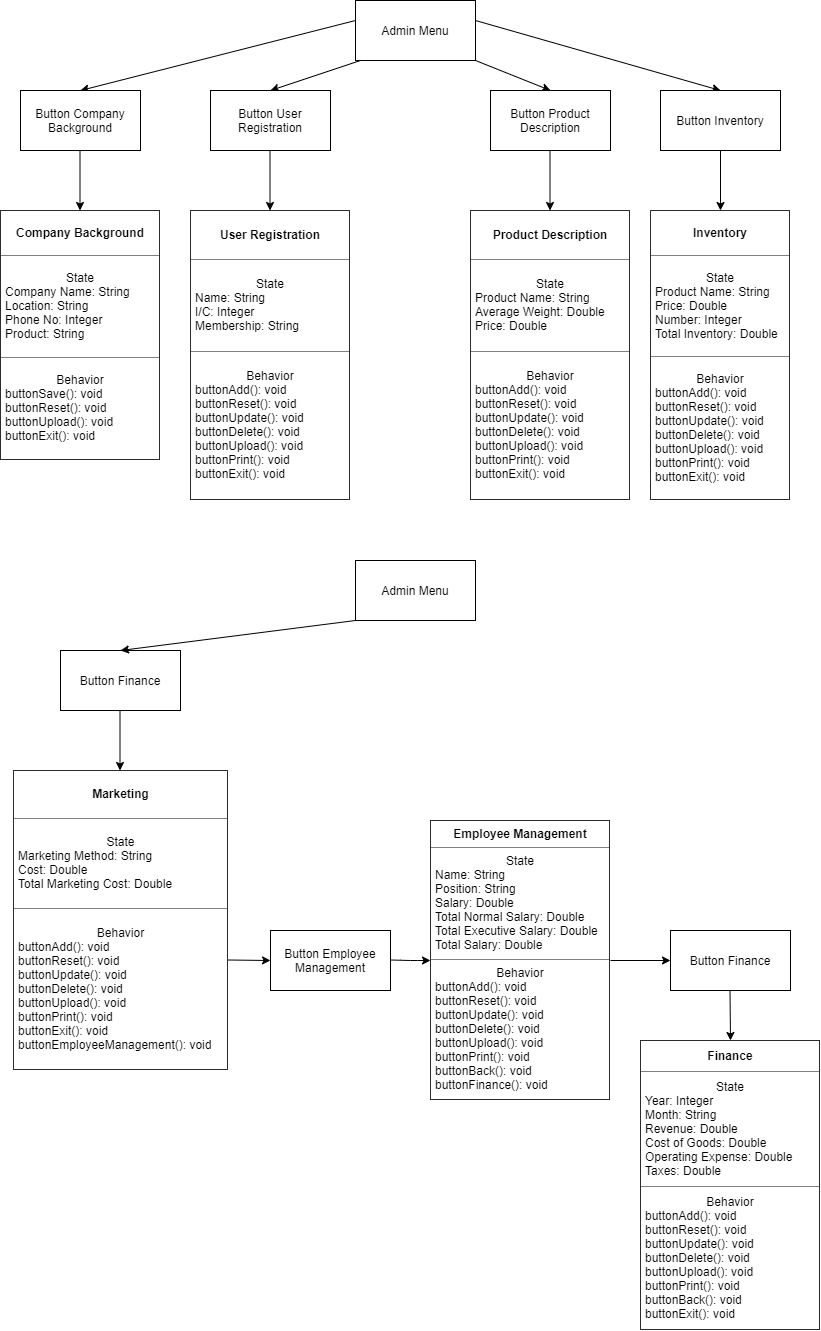

The diagram above was exported from draw.io. Its source (the exported page's mxGraphModel, read from the mxfile embedded in the PNG):
<mxGraphModel dx="1038" dy="489" grid="1" gridSize="10" guides="1" tooltips="1" connect="1" arrows="1" fold="1" page="1" pageScale="1" pageWidth="850" pageHeight="1100" math="0" shadow="0">
  <root>
    <mxCell id="pfAvJRTGDJkqISwk-p0k-0" />
    <mxCell id="pfAvJRTGDJkqISwk-p0k-1" parent="pfAvJRTGDJkqISwk-p0k-0" />
    <mxCell id="hU-QqEYLZS637Qt4GtB7-0" value="Admin Menu" style="rounded=0;whiteSpace=wrap;html=1;" parent="pfAvJRTGDJkqISwk-p0k-1" vertex="1">
      <mxGeometry x="365" y="40" width="120" height="60" as="geometry" />
    </mxCell>
    <mxCell id="w7A3XHrceOZNef_kPy8_-0" value="" style="endArrow=classic;html=1;entryX=0.5;entryY=0;entryDx=0;entryDy=0;" parent="pfAvJRTGDJkqISwk-p0k-1" target="w7A3XHrceOZNef_kPy8_-1" edge="1">
      <mxGeometry width="50" height="50" relative="1" as="geometry">
        <mxPoint x="365" y="60" as="sourcePoint" />
        <mxPoint x="110" y="120" as="targetPoint" />
      </mxGeometry>
    </mxCell>
    <mxCell id="w7A3XHrceOZNef_kPy8_-1" value="Button Company Background" style="rounded=0;whiteSpace=wrap;html=1;" parent="pfAvJRTGDJkqISwk-p0k-1" vertex="1">
      <mxGeometry x="30" y="130" width="120" height="60" as="geometry" />
    </mxCell>
    <mxCell id="X96vVRV2_Cxjp5ZbMAAp-0" value="" style="endArrow=classic;html=1;" parent="pfAvJRTGDJkqISwk-p0k-1" edge="1">
      <mxGeometry width="50" height="50" relative="1" as="geometry">
        <mxPoint x="89.5" y="190" as="sourcePoint" />
        <mxPoint x="89.5" y="250" as="targetPoint" />
      </mxGeometry>
    </mxCell>
    <mxCell id="9Qu2K2LJn0jU4PZreQsZ-0" value="&lt;table border=&quot;1&quot; width=&quot;100%&quot; cellpadding=&quot;4&quot; style=&quot;width: 100% ; height: 100% ; border-collapse: collapse&quot;&gt;&lt;tbody&gt;&lt;tr&gt;&lt;th align=&quot;center&quot;&gt;Company Background&lt;/th&gt;&lt;/tr&gt;&lt;tr&gt;&lt;td&gt;&lt;div style=&quot;text-align: center&quot;&gt;&lt;span&gt;State&lt;/span&gt;&lt;/div&gt;Company Name: String&lt;br&gt;Location: String&lt;br&gt;Phone No: Integer&lt;br&gt;Product: String&lt;/td&gt;&lt;/tr&gt;&lt;tr&gt;&lt;td&gt;&lt;div style=&quot;text-align: center&quot;&gt;&lt;span&gt;Behavior&lt;/span&gt;&lt;/div&gt;&lt;div&gt;buttonSave(): void&lt;/div&gt;&lt;div&gt;buttonReset(): void&lt;/div&gt;&lt;div&gt;buttonUpload(): void&lt;/div&gt;&lt;div&gt;buttonExit(): void&lt;/div&gt;&lt;/td&gt;&lt;/tr&gt;&lt;/tbody&gt;&lt;/table&gt;" style="text;html=1;strokeColor=none;fillColor=none;overflow=fill;" parent="pfAvJRTGDJkqISwk-p0k-1" vertex="1">
      <mxGeometry x="10" y="250" width="160" height="250" as="geometry" />
    </mxCell>
    <mxCell id="aqA1NYQv3Je-5991QrDQ-0" value="" style="endArrow=classic;html=1;entryX=0.5;entryY=0;entryDx=0;entryDy=0;" parent="pfAvJRTGDJkqISwk-p0k-1" target="aqA1NYQv3Je-5991QrDQ-1" edge="1">
      <mxGeometry width="50" height="50" relative="1" as="geometry">
        <mxPoint x="370" y="100" as="sourcePoint" />
        <mxPoint x="290" y="120" as="targetPoint" />
      </mxGeometry>
    </mxCell>
    <mxCell id="aqA1NYQv3Je-5991QrDQ-1" value="Button User Registration" style="rounded=0;whiteSpace=wrap;html=1;" parent="pfAvJRTGDJkqISwk-p0k-1" vertex="1">
      <mxGeometry x="220" y="130" width="120" height="60" as="geometry" />
    </mxCell>
    <mxCell id="aqA1NYQv3Je-5991QrDQ-2" value="" style="endArrow=classic;html=1;" parent="pfAvJRTGDJkqISwk-p0k-1" edge="1">
      <mxGeometry width="50" height="50" relative="1" as="geometry">
        <mxPoint x="279.5" y="190" as="sourcePoint" />
        <mxPoint x="279.5" y="250" as="targetPoint" />
      </mxGeometry>
    </mxCell>
    <mxCell id="aqA1NYQv3Je-5991QrDQ-3" value="&lt;table border=&quot;1&quot; width=&quot;100%&quot; cellpadding=&quot;4&quot; style=&quot;width: 100% ; height: 100% ; border-collapse: collapse&quot;&gt;&lt;tbody&gt;&lt;tr&gt;&lt;th align=&quot;center&quot;&gt;User Registration&lt;/th&gt;&lt;/tr&gt;&lt;tr&gt;&lt;td&gt;&lt;div style=&quot;text-align: center&quot;&gt;&lt;span&gt;State&lt;/span&gt;&lt;/div&gt;Name: String&lt;br&gt;I/C: Integer&lt;br&gt;Membership: String&lt;/td&gt;&lt;/tr&gt;&lt;tr&gt;&lt;td&gt;&lt;div style=&quot;text-align: center&quot;&gt;&lt;span&gt;Behavior&lt;/span&gt;&lt;/div&gt;&lt;div&gt;buttonAdd(): void&lt;/div&gt;&lt;div&gt;buttonReset(): void&lt;/div&gt;&lt;div&gt;buttonUpdate(): void&lt;/div&gt;&lt;div&gt;buttonDelete(): void&lt;/div&gt;&lt;div&gt;buttonUpload(): void&lt;/div&gt;&lt;div&gt;buttonPrint(): void&lt;/div&gt;&lt;div&gt;buttonExit(): void&lt;/div&gt;&lt;/td&gt;&lt;/tr&gt;&lt;/tbody&gt;&lt;/table&gt;" style="text;html=1;strokeColor=none;fillColor=none;overflow=fill;" parent="pfAvJRTGDJkqISwk-p0k-1" vertex="1">
      <mxGeometry x="200" y="250" width="160" height="290" as="geometry" />
    </mxCell>
    <mxCell id="GYT3pSJQsnq0jkrfGC0c-0" value="" style="endArrow=classic;html=1;entryX=0.5;entryY=0;entryDx=0;entryDy=0;exitX=1;exitY=1;exitDx=0;exitDy=0;" parent="pfAvJRTGDJkqISwk-p0k-1" target="GYT3pSJQsnq0jkrfGC0c-1" edge="1" source="hU-QqEYLZS637Qt4GtB7-0">
      <mxGeometry width="50" height="50" relative="1" as="geometry">
        <mxPoint x="425" y="100" as="sourcePoint" />
        <mxPoint x="425" y="120" as="targetPoint" />
      </mxGeometry>
    </mxCell>
    <mxCell id="GYT3pSJQsnq0jkrfGC0c-1" value="Button Product Description" style="rounded=0;whiteSpace=wrap;html=1;" parent="pfAvJRTGDJkqISwk-p0k-1" vertex="1">
      <mxGeometry x="500" y="130" width="120" height="60" as="geometry" />
    </mxCell>
    <mxCell id="GYT3pSJQsnq0jkrfGC0c-5" value="" style="endArrow=classic;html=1;" parent="pfAvJRTGDJkqISwk-p0k-1" edge="1">
      <mxGeometry width="50" height="50" relative="1" as="geometry">
        <mxPoint x="559.5" y="190" as="sourcePoint" />
        <mxPoint x="559.5" y="250" as="targetPoint" />
      </mxGeometry>
    </mxCell>
    <mxCell id="GYT3pSJQsnq0jkrfGC0c-6" value="&lt;table border=&quot;1&quot; width=&quot;100%&quot; cellpadding=&quot;4&quot; style=&quot;width: 100% ; height: 100% ; border-collapse: collapse&quot;&gt;&lt;tbody&gt;&lt;tr&gt;&lt;th align=&quot;center&quot;&gt;Product Description&lt;/th&gt;&lt;/tr&gt;&lt;tr&gt;&lt;td&gt;&lt;div style=&quot;text-align: center&quot;&gt;&lt;span&gt;State&lt;/span&gt;&lt;/div&gt;Product Name: String&lt;br&gt;Average Weight: Double&lt;br&gt;Price: Double&lt;/td&gt;&lt;/tr&gt;&lt;tr&gt;&lt;td&gt;&lt;div style=&quot;text-align: center&quot;&gt;&lt;span&gt;Behavior&lt;/span&gt;&lt;/div&gt;&lt;div&gt;buttonAdd(): void&lt;/div&gt;&lt;div&gt;buttonReset(): void&lt;/div&gt;&lt;div&gt;buttonUpdate(): void&lt;/div&gt;&lt;div&gt;buttonDelete(): void&lt;/div&gt;&lt;div&gt;buttonUpload(): void&lt;/div&gt;&lt;div&gt;buttonPrint(): void&lt;/div&gt;&lt;div&gt;buttonExit(): void&lt;/div&gt;&lt;/td&gt;&lt;/tr&gt;&lt;/tbody&gt;&lt;/table&gt;" style="text;html=1;strokeColor=none;fillColor=none;overflow=fill;" parent="pfAvJRTGDJkqISwk-p0k-1" vertex="1">
      <mxGeometry x="480" y="250" width="160" height="290" as="geometry" />
    </mxCell>
    <mxCell id="GYT3pSJQsnq0jkrfGC0c-7" value="" style="endArrow=classic;html=1;entryX=0.5;entryY=0;entryDx=0;entryDy=0;" parent="pfAvJRTGDJkqISwk-p0k-1" edge="1" target="GYT3pSJQsnq0jkrfGC0c-15">
      <mxGeometry width="50" height="50" relative="1" as="geometry">
        <mxPoint x="485" y="60" as="sourcePoint" />
        <mxPoint x="730" y="120" as="targetPoint" />
      </mxGeometry>
    </mxCell>
    <mxCell id="GYT3pSJQsnq0jkrfGC0c-9" value="Button Finance" style="rounded=0;whiteSpace=wrap;html=1;" parent="pfAvJRTGDJkqISwk-p0k-1" vertex="1">
      <mxGeometry x="70" y="690" width="120" height="60" as="geometry" />
    </mxCell>
    <mxCell id="GYT3pSJQsnq0jkrfGC0c-11" value="" style="endArrow=classic;html=1;" parent="pfAvJRTGDJkqISwk-p0k-1" edge="1">
      <mxGeometry width="50" height="50" relative="1" as="geometry">
        <mxPoint x="730" y="190" as="sourcePoint" />
        <mxPoint x="730" y="250" as="targetPoint" />
      </mxGeometry>
    </mxCell>
    <mxCell id="GYT3pSJQsnq0jkrfGC0c-13" value="&lt;table border=&quot;1&quot; width=&quot;100%&quot; cellpadding=&quot;4&quot; style=&quot;width: 100% ; height: 100% ; border-collapse: collapse&quot;&gt;&lt;tbody&gt;&lt;tr&gt;&lt;th align=&quot;center&quot;&gt;Marketing&lt;/th&gt;&lt;/tr&gt;&lt;tr&gt;&lt;td&gt;&lt;div style=&quot;text-align: center&quot;&gt;&lt;span&gt;State&lt;/span&gt;&lt;/div&gt;Marketing Method: String&lt;br&gt;Cost: Double&lt;br&gt;Total Marketing Cost: Double&lt;/td&gt;&lt;/tr&gt;&lt;tr&gt;&lt;td&gt;&lt;div style=&quot;text-align: center&quot;&gt;&lt;span&gt;Behavior&lt;/span&gt;&lt;/div&gt;&lt;div&gt;buttonAdd(): void&lt;/div&gt;&lt;div&gt;buttonReset(): void&lt;/div&gt;&lt;div&gt;buttonUpdate(): void&lt;/div&gt;&lt;div&gt;buttonDelete(): void&lt;/div&gt;&lt;div&gt;buttonUpload(): void&lt;/div&gt;&lt;div&gt;buttonPrint(): void&lt;/div&gt;&lt;div&gt;buttonExit(): void&lt;/div&gt;&lt;div&gt;buttonEmployeeManagement(): void&lt;/div&gt;&lt;/td&gt;&lt;/tr&gt;&lt;/tbody&gt;&lt;/table&gt;" style="text;html=1;strokeColor=none;fillColor=none;overflow=fill;" parent="pfAvJRTGDJkqISwk-p0k-1" vertex="1">
      <mxGeometry x="22.5" y="810" width="215" height="300" as="geometry" />
    </mxCell>
    <mxCell id="GYT3pSJQsnq0jkrfGC0c-14" value="" style="endArrow=classic;html=1;" parent="pfAvJRTGDJkqISwk-p0k-1" edge="1">
      <mxGeometry width="50" height="50" relative="1" as="geometry">
        <mxPoint x="739.5" y="1030" as="sourcePoint" />
        <mxPoint x="740" y="1080" as="targetPoint" />
      </mxGeometry>
    </mxCell>
    <mxCell id="GYT3pSJQsnq0jkrfGC0c-15" value="Button Inventory" style="rounded=0;whiteSpace=wrap;html=1;" parent="pfAvJRTGDJkqISwk-p0k-1" vertex="1">
      <mxGeometry x="670" y="130" width="120" height="60" as="geometry" />
    </mxCell>
    <mxCell id="GYT3pSJQsnq0jkrfGC0c-16" value="" style="endArrow=classic;html=1;" parent="pfAvJRTGDJkqISwk-p0k-1" edge="1">
      <mxGeometry width="50" height="50" relative="1" as="geometry">
        <mxPoint x="129.5" y="750" as="sourcePoint" />
        <mxPoint x="129.5" y="810" as="targetPoint" />
      </mxGeometry>
    </mxCell>
    <mxCell id="GYT3pSJQsnq0jkrfGC0c-17" value="&lt;table border=&quot;1&quot; width=&quot;100%&quot; cellpadding=&quot;4&quot; style=&quot;width: 100% ; height: 100% ; border-collapse: collapse&quot;&gt;&lt;tbody&gt;&lt;tr&gt;&lt;th align=&quot;center&quot;&gt;Inventory&lt;/th&gt;&lt;/tr&gt;&lt;tr&gt;&lt;td&gt;&lt;div style=&quot;text-align: center&quot;&gt;&lt;span&gt;State&lt;/span&gt;&lt;/div&gt;Product Name: String&lt;br&gt;Price: Double&lt;br&gt;Number: Integer&lt;br&gt;Total Inventory: Double&lt;/td&gt;&lt;/tr&gt;&lt;tr&gt;&lt;td&gt;&lt;div style=&quot;text-align: center&quot;&gt;&lt;span&gt;Behavior&lt;/span&gt;&lt;/div&gt;&lt;div&gt;buttonAdd(): void&lt;/div&gt;&lt;div&gt;buttonReset(): void&lt;/div&gt;&lt;div&gt;buttonUpdate(): void&lt;/div&gt;&lt;div&gt;buttonDelete(): void&lt;/div&gt;&lt;div&gt;buttonUpload(): void&lt;/div&gt;&lt;div&gt;buttonPrint(): void&lt;/div&gt;&lt;div&gt;buttonExit(): void&lt;/div&gt;&lt;/td&gt;&lt;/tr&gt;&lt;/tbody&gt;&lt;/table&gt;" style="text;html=1;strokeColor=none;fillColor=none;overflow=fill;" parent="pfAvJRTGDJkqISwk-p0k-1" vertex="1">
      <mxGeometry x="660" y="250" width="140" height="290" as="geometry" />
    </mxCell>
    <mxCell id="GYT3pSJQsnq0jkrfGC0c-18" value="Admin Menu" style="rounded=0;whiteSpace=wrap;html=1;" parent="pfAvJRTGDJkqISwk-p0k-1" vertex="1">
      <mxGeometry x="365" y="600" width="120" height="60" as="geometry" />
    </mxCell>
    <mxCell id="GYT3pSJQsnq0jkrfGC0c-19" value="" style="endArrow=classic;html=1;entryX=0.5;entryY=0;entryDx=0;entryDy=0;" parent="pfAvJRTGDJkqISwk-p0k-1" edge="1" target="GYT3pSJQsnq0jkrfGC0c-9">
      <mxGeometry width="50" height="50" relative="1" as="geometry">
        <mxPoint x="365" y="660" as="sourcePoint" />
        <mxPoint x="255" y="690" as="targetPoint" />
      </mxGeometry>
    </mxCell>
    <mxCell id="GYT3pSJQsnq0jkrfGC0c-20" value="&lt;table border=&quot;1&quot; width=&quot;100%&quot; cellpadding=&quot;4&quot; style=&quot;width: 100% ; height: 100% ; border-collapse: collapse&quot;&gt;&lt;tbody&gt;&lt;tr&gt;&lt;th align=&quot;center&quot;&gt;Employee Management&lt;/th&gt;&lt;/tr&gt;&lt;tr&gt;&lt;td&gt;&lt;div style=&quot;text-align: center&quot;&gt;&lt;span&gt;State&lt;/span&gt;&lt;/div&gt;Name: String&lt;br&gt;Position: String&lt;br&gt;Salary: Double&lt;br&gt;Total Normal Salary: Double&lt;br&gt;Total Executive Salary: Double&lt;br&gt;Total Salary: Double&lt;br&gt;&lt;/td&gt;&lt;/tr&gt;&lt;tr&gt;&lt;td&gt;&lt;div style=&quot;text-align: center&quot;&gt;&lt;span&gt;Behavior&lt;/span&gt;&lt;/div&gt;&lt;div&gt;buttonAdd(): void&lt;/div&gt;&lt;div&gt;buttonReset(): void&lt;/div&gt;&lt;div&gt;buttonUpdate(): void&lt;/div&gt;&lt;div&gt;buttonDelete(): void&lt;/div&gt;&lt;div&gt;buttonUpload(): void&lt;/div&gt;&lt;div&gt;buttonPrint(): void&lt;/div&gt;&lt;div&gt;buttonBack(): void&lt;/div&gt;&lt;div&gt;buttonFinance(): void&lt;/div&gt;&lt;/td&gt;&lt;/tr&gt;&lt;/tbody&gt;&lt;/table&gt;" style="text;html=1;strokeColor=none;fillColor=none;overflow=fill;" parent="pfAvJRTGDJkqISwk-p0k-1" vertex="1">
      <mxGeometry x="440" y="860" width="180" height="280" as="geometry" />
    </mxCell>
    <mxCell id="GYT3pSJQsnq0jkrfGC0c-21" value="Button Employee&lt;br&gt;Management" style="rounded=0;whiteSpace=wrap;html=1;" parent="pfAvJRTGDJkqISwk-p0k-1" vertex="1">
      <mxGeometry x="280" y="970" width="120" height="60" as="geometry" />
    </mxCell>
    <mxCell id="GYT3pSJQsnq0jkrfGC0c-22" value="" style="endArrow=classic;html=1;" parent="pfAvJRTGDJkqISwk-p0k-1" edge="1">
      <mxGeometry width="50" height="50" relative="1" as="geometry">
        <mxPoint x="237.5" y="999.5" as="sourcePoint" />
        <mxPoint x="280" y="1000" as="targetPoint" />
      </mxGeometry>
    </mxCell>
    <mxCell id="GYT3pSJQsnq0jkrfGC0c-23" value="" style="endArrow=classic;html=1;" parent="pfAvJRTGDJkqISwk-p0k-1" edge="1">
      <mxGeometry width="50" height="50" relative="1" as="geometry">
        <mxPoint x="620" y="1000" as="sourcePoint" />
        <mxPoint x="680" y="1000" as="targetPoint" />
      </mxGeometry>
    </mxCell>
    <mxCell id="GYT3pSJQsnq0jkrfGC0c-24" value="Button Finance" style="rounded=0;whiteSpace=wrap;html=1;" parent="pfAvJRTGDJkqISwk-p0k-1" vertex="1">
      <mxGeometry x="680" y="970" width="120" height="60" as="geometry" />
    </mxCell>
    <mxCell id="GYT3pSJQsnq0jkrfGC0c-25" value="&lt;table border=&quot;1&quot; width=&quot;100%&quot; cellpadding=&quot;4&quot; style=&quot;width: 100% ; height: 100% ; border-collapse: collapse&quot;&gt;&lt;tbody&gt;&lt;tr&gt;&lt;th align=&quot;center&quot;&gt;Finance&lt;/th&gt;&lt;/tr&gt;&lt;tr&gt;&lt;td&gt;&lt;div style=&quot;text-align: center&quot;&gt;&lt;span&gt;State&lt;/span&gt;&lt;/div&gt;Year: Integer&lt;br&gt;Month: String&lt;br&gt;Revenue: Double&lt;br&gt;Cost of Goods: Double&lt;br&gt;Operating Expense: Double&lt;br&gt;Taxes: Double&lt;br&gt;&lt;/td&gt;&lt;/tr&gt;&lt;tr&gt;&lt;td&gt;&lt;div style=&quot;text-align: center&quot;&gt;&lt;span&gt;Behavior&lt;/span&gt;&lt;/div&gt;&lt;div&gt;buttonAdd(): void&lt;/div&gt;&lt;div&gt;buttonReset(): void&lt;/div&gt;&lt;div&gt;buttonUpdate(): void&lt;/div&gt;&lt;div&gt;buttonDelete(): void&lt;/div&gt;&lt;div&gt;buttonUpload(): void&lt;/div&gt;&lt;div&gt;buttonPrint(): void&lt;/div&gt;&lt;div&gt;buttonBack(): void&lt;/div&gt;&lt;div&gt;buttonExit(): void&lt;/div&gt;&lt;/td&gt;&lt;/tr&gt;&lt;/tbody&gt;&lt;/table&gt;" style="text;html=1;strokeColor=none;fillColor=none;overflow=fill;" parent="pfAvJRTGDJkqISwk-p0k-1" vertex="1">
      <mxGeometry x="650" y="1080" width="180" height="290" as="geometry" />
    </mxCell>
    <mxCell id="GYT3pSJQsnq0jkrfGC0c-27" value="" style="endArrow=classic;html=1;" parent="pfAvJRTGDJkqISwk-p0k-1" edge="1">
      <mxGeometry width="50" height="50" relative="1" as="geometry">
        <mxPoint x="400" y="999.5" as="sourcePoint" />
        <mxPoint x="440" y="1000" as="targetPoint" />
        <Array as="points">
          <mxPoint x="420" y="1000" />
        </Array>
      </mxGeometry>
    </mxCell>
  </root>
</mxGraphModel>